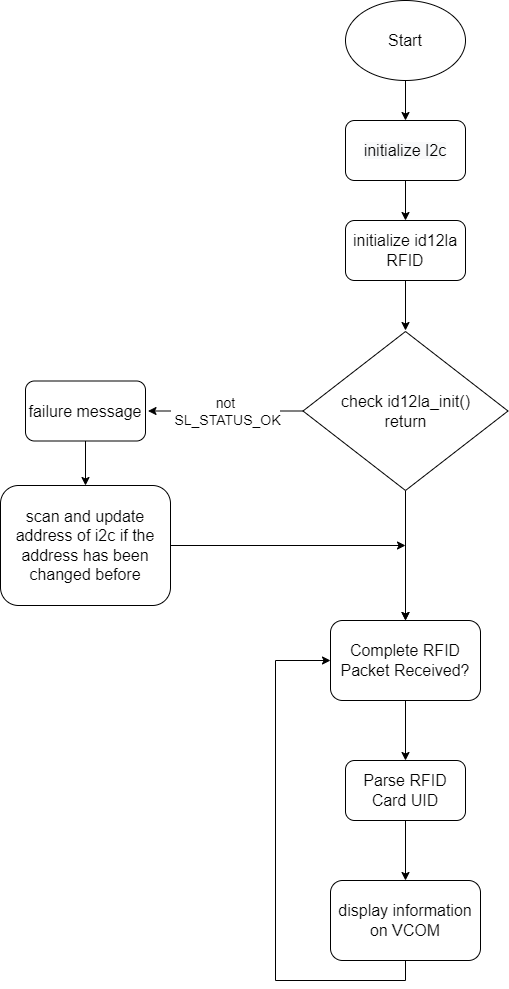

The diagram above was exported from draw.io. Its source (the exported page's mxGraphModel, read from the mxfile embedded in the PNG):
<mxGraphModel dx="2272" dy="794" grid="1" gridSize="10" guides="1" tooltips="1" connect="1" arrows="1" fold="1" page="1" pageScale="1" pageWidth="850" pageHeight="1100" math="0" shadow="0">
  <root>
    <mxCell id="0" />
    <mxCell id="1" parent="0" />
    <mxCell id="JJ-HPbHa2Q1lJP--RYOP-3" value="" style="edgeStyle=orthogonalEdgeStyle;rounded=0;orthogonalLoop=1;jettySize=auto;html=1;strokeWidth=1;" parent="1" edge="1">
      <mxGeometry relative="1" as="geometry">
        <mxPoint x="400" y="240" as="sourcePoint" />
        <mxPoint x="400" y="280" as="targetPoint" />
      </mxGeometry>
    </mxCell>
    <object label="" id="2VYpV6XyG3QhqwclueGw-8">
      <mxCell style="edgeStyle=orthogonalEdgeStyle;rounded=0;orthogonalLoop=1;jettySize=auto;html=1;exitX=0.5;exitY=1;exitDx=0;exitDy=0;entryX=0.5;entryY=0;entryDx=0;entryDy=0;" parent="1" target="2VYpV6XyG3QhqwclueGw-4" edge="1">
        <mxGeometry relative="1" as="geometry">
          <mxPoint x="400" y="665" as="sourcePoint" />
        </mxGeometry>
      </mxCell>
    </object>
    <mxCell id="nQNHoexyb5WVfCmGM7Ep-5" style="edgeStyle=orthogonalEdgeStyle;rounded=0;orthogonalLoop=1;jettySize=auto;html=1;exitX=0.5;exitY=1;exitDx=0;exitDy=0;entryX=0.5;entryY=0;entryDx=0;entryDy=0;fontSize=14;" edge="1" parent="1" source="JJ-HPbHa2Q1lJP--RYOP-4" target="2VYpV6XyG3QhqwclueGw-4">
      <mxGeometry relative="1" as="geometry" />
    </mxCell>
    <mxCell id="JJ-HPbHa2Q1lJP--RYOP-4" value="&lt;font style=&quot;font-size: 16px;&quot;&gt;check id12la_init()&lt;br&gt;return&lt;/font&gt;" style="rhombus;whiteSpace=wrap;html=1;strokeWidth=1;" parent="1" vertex="1">
      <mxGeometry x="297.5" y="391" width="205" height="159" as="geometry" />
    </mxCell>
    <mxCell id="JJ-HPbHa2Q1lJP--RYOP-6" value="not&lt;br&gt;&amp;nbsp;SL_STATUS_OK" style="edgeStyle=orthogonalEdgeStyle;rounded=0;orthogonalLoop=1;jettySize=auto;html=1;fontSize=14;strokeWidth=1;" parent="1" edge="1">
      <mxGeometry relative="1" as="geometry">
        <mxPoint x="297.5" y="470.5" as="sourcePoint" />
        <mxPoint x="142.5" y="470.5" as="targetPoint" />
      </mxGeometry>
    </mxCell>
    <mxCell id="2VYpV6XyG3QhqwclueGw-1" value="&lt;span style=&quot;color: rgb(0, 0, 0); font-family: Helvetica; font-size: medium; font-style: normal; font-variant-ligatures: normal; font-variant-caps: normal; font-weight: 400; letter-spacing: normal; orphans: 2; text-align: center; text-indent: 0px; text-transform: none; widows: 2; word-spacing: 0px; -webkit-text-stroke-width: 0px; background-color: rgb(248, 249, 250); text-decoration-thickness: initial; text-decoration-style: initial; text-decoration-color: initial; float: none; display: inline !important;&quot;&gt;initialize I2c&lt;/span&gt;" style="rounded=1;whiteSpace=wrap;html=1;" parent="1" vertex="1">
      <mxGeometry x="340" y="180" width="120" height="60" as="geometry" />
    </mxCell>
    <mxCell id="2VYpV6XyG3QhqwclueGw-7" style="edgeStyle=orthogonalEdgeStyle;rounded=0;orthogonalLoop=1;jettySize=auto;html=1;exitX=0.5;exitY=1;exitDx=0;exitDy=0;" parent="1" source="2VYpV6XyG3QhqwclueGw-2" edge="1">
      <mxGeometry relative="1" as="geometry">
        <mxPoint x="400" y="390" as="targetPoint" />
      </mxGeometry>
    </mxCell>
    <mxCell id="2VYpV6XyG3QhqwclueGw-2" value="&lt;font size=&quot;3&quot;&gt;initialize id12la RFID&lt;/font&gt;" style="rounded=1;whiteSpace=wrap;html=1;" parent="1" vertex="1">
      <mxGeometry x="340" y="280" width="120" height="60" as="geometry" />
    </mxCell>
    <mxCell id="nQNHoexyb5WVfCmGM7Ep-2" style="edgeStyle=orthogonalEdgeStyle;rounded=0;orthogonalLoop=1;jettySize=auto;html=1;exitX=0.5;exitY=1;exitDx=0;exitDy=0;entryX=0.5;entryY=0;entryDx=0;entryDy=0;" edge="1" parent="1" source="2VYpV6XyG3QhqwclueGw-3" target="nQNHoexyb5WVfCmGM7Ep-1">
      <mxGeometry relative="1" as="geometry" />
    </mxCell>
    <mxCell id="2VYpV6XyG3QhqwclueGw-3" value="&lt;span style=&quot;font-size: 16px;&quot;&gt;failure message&lt;/span&gt;" style="rounded=1;whiteSpace=wrap;html=1;" parent="1" vertex="1">
      <mxGeometry x="20" y="440.5" width="120" height="60" as="geometry" />
    </mxCell>
    <mxCell id="2VYpV6XyG3QhqwclueGw-9" style="edgeStyle=orthogonalEdgeStyle;rounded=0;orthogonalLoop=1;jettySize=auto;html=1;exitX=0.5;exitY=1;exitDx=0;exitDy=0;entryX=0.5;entryY=0;entryDx=0;entryDy=0;" parent="1" source="2VYpV6XyG3QhqwclueGw-4" target="2VYpV6XyG3QhqwclueGw-5" edge="1">
      <mxGeometry relative="1" as="geometry" />
    </mxCell>
    <mxCell id="2VYpV6XyG3QhqwclueGw-4" value="&lt;span style=&quot;font-size: 16px;&quot;&gt;Complete RFID Packet Received?&lt;/span&gt;" style="rounded=1;whiteSpace=wrap;html=1;" parent="1" vertex="1">
      <mxGeometry x="325" y="680" width="150" height="80" as="geometry" />
    </mxCell>
    <mxCell id="2VYpV6XyG3QhqwclueGw-10" style="edgeStyle=orthogonalEdgeStyle;rounded=0;orthogonalLoop=1;jettySize=auto;html=1;exitX=0.5;exitY=1;exitDx=0;exitDy=0;entryX=0.5;entryY=0;entryDx=0;entryDy=0;" parent="1" source="2VYpV6XyG3QhqwclueGw-5" target="2VYpV6XyG3QhqwclueGw-6" edge="1">
      <mxGeometry relative="1" as="geometry" />
    </mxCell>
    <mxCell id="2VYpV6XyG3QhqwclueGw-5" value="&lt;span style=&quot;font-size: 16px;&quot;&gt;Parse RFID Card UID&lt;/span&gt;" style="rounded=1;whiteSpace=wrap;html=1;" parent="1" vertex="1">
      <mxGeometry x="340" y="820" width="120" height="60" as="geometry" />
    </mxCell>
    <mxCell id="2VYpV6XyG3QhqwclueGw-11" style="edgeStyle=orthogonalEdgeStyle;rounded=0;orthogonalLoop=1;jettySize=auto;html=1;exitX=0.5;exitY=1;exitDx=0;exitDy=0;entryX=0;entryY=0.5;entryDx=0;entryDy=0;" parent="1" source="2VYpV6XyG3QhqwclueGw-6" target="2VYpV6XyG3QhqwclueGw-4" edge="1">
      <mxGeometry relative="1" as="geometry">
        <Array as="points">
          <mxPoint x="400" y="1040" />
          <mxPoint x="270" y="1040" />
          <mxPoint x="270" y="720" />
        </Array>
      </mxGeometry>
    </mxCell>
    <mxCell id="2VYpV6XyG3QhqwclueGw-6" value="&lt;span style=&quot;font-size: 16px;&quot;&gt;display information on VCOM&lt;/span&gt;" style="rounded=1;whiteSpace=wrap;html=1;" parent="1" vertex="1">
      <mxGeometry x="325" y="940" width="150" height="80" as="geometry" />
    </mxCell>
    <mxCell id="2VYpV6XyG3QhqwclueGw-13" style="edgeStyle=orthogonalEdgeStyle;rounded=0;orthogonalLoop=1;jettySize=auto;html=1;entryX=0.5;entryY=0;entryDx=0;entryDy=0;" parent="1" source="2VYpV6XyG3QhqwclueGw-12" target="2VYpV6XyG3QhqwclueGw-1" edge="1">
      <mxGeometry relative="1" as="geometry" />
    </mxCell>
    <mxCell id="2VYpV6XyG3QhqwclueGw-12" value="&lt;font size=&quot;3&quot;&gt;Start&lt;/font&gt;" style="ellipse;whiteSpace=wrap;html=1;" parent="1" vertex="1">
      <mxGeometry x="340" y="60" width="120" height="80" as="geometry" />
    </mxCell>
    <mxCell id="nQNHoexyb5WVfCmGM7Ep-4" style="edgeStyle=orthogonalEdgeStyle;rounded=0;orthogonalLoop=1;jettySize=auto;html=1;exitX=1;exitY=0.5;exitDx=0;exitDy=0;fontSize=14;" edge="1" parent="1" source="nQNHoexyb5WVfCmGM7Ep-1">
      <mxGeometry relative="1" as="geometry">
        <mxPoint x="400" y="605" as="targetPoint" />
      </mxGeometry>
    </mxCell>
    <mxCell id="nQNHoexyb5WVfCmGM7Ep-1" value="&lt;span style=&quot;font-size: 16px;&quot;&gt;scan and update address of i2c if the address has been changed before&lt;/span&gt;" style="rounded=1;whiteSpace=wrap;html=1;" vertex="1" parent="1">
      <mxGeometry x="-5" y="545" width="170" height="120" as="geometry" />
    </mxCell>
  </root>
</mxGraphModel>